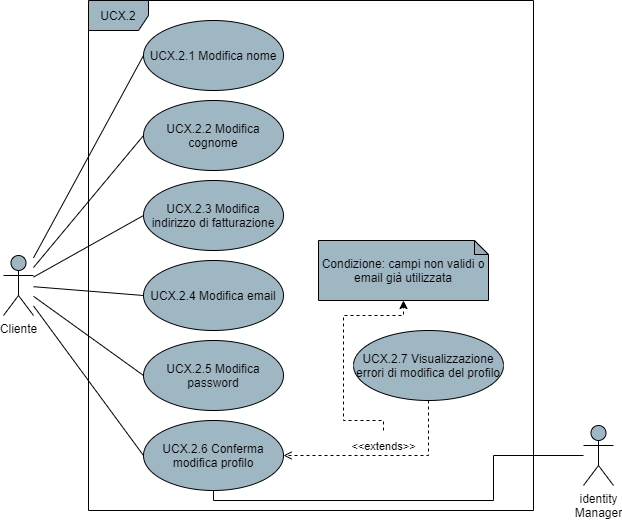

The diagram above was exported from draw.io. Its source (the exported page's mxGraphModel, read from the mxfile embedded in the PNG):
<mxGraphModel dx="1422" dy="762" grid="1" gridSize="10" guides="1" tooltips="1" connect="1" arrows="1" fold="1" page="1" pageScale="1" pageWidth="850" pageHeight="1100" math="0" shadow="0">
  <root>
    <mxCell id="0" />
    <mxCell id="1" parent="0" />
    <mxCell id="91bnOnWIWstpu17TpPb4-4" style="rounded=0;orthogonalLoop=1;jettySize=auto;html=1;entryX=0;entryY=0.5;entryDx=0;entryDy=0;endArrow=none;endFill=0;" parent="1" source="91bnOnWIWstpu17TpPb4-1" target="91bnOnWIWstpu17TpPb4-3" edge="1">
      <mxGeometry relative="1" as="geometry" />
    </mxCell>
    <mxCell id="bLCyY0Xk3GY4FDAfaLq9-7" style="edgeStyle=none;rounded=0;orthogonalLoop=1;jettySize=auto;html=1;entryX=0;entryY=0.5;entryDx=0;entryDy=0;endArrow=none;endFill=0;" parent="1" source="91bnOnWIWstpu17TpPb4-1" target="bLCyY0Xk3GY4FDAfaLq9-1" edge="1">
      <mxGeometry relative="1" as="geometry" />
    </mxCell>
    <mxCell id="bLCyY0Xk3GY4FDAfaLq9-8" style="edgeStyle=none;rounded=0;orthogonalLoop=1;jettySize=auto;html=1;entryX=0;entryY=0.5;entryDx=0;entryDy=0;endArrow=none;endFill=0;" parent="1" source="91bnOnWIWstpu17TpPb4-1" target="bLCyY0Xk3GY4FDAfaLq9-2" edge="1">
      <mxGeometry relative="1" as="geometry" />
    </mxCell>
    <mxCell id="bLCyY0Xk3GY4FDAfaLq9-9" style="edgeStyle=none;rounded=0;orthogonalLoop=1;jettySize=auto;html=1;entryX=0;entryY=0.5;entryDx=0;entryDy=0;endArrow=none;endFill=0;" parent="1" source="91bnOnWIWstpu17TpPb4-1" target="bLCyY0Xk3GY4FDAfaLq9-3" edge="1">
      <mxGeometry relative="1" as="geometry" />
    </mxCell>
    <mxCell id="bLCyY0Xk3GY4FDAfaLq9-10" style="edgeStyle=none;rounded=0;orthogonalLoop=1;jettySize=auto;html=1;entryX=0;entryY=0.5;entryDx=0;entryDy=0;endArrow=none;endFill=0;" parent="1" source="91bnOnWIWstpu17TpPb4-1" target="bLCyY0Xk3GY4FDAfaLq9-4" edge="1">
      <mxGeometry relative="1" as="geometry" />
    </mxCell>
    <mxCell id="LM53cE3LVxq1-0tUH7He-2" style="rounded=0;orthogonalLoop=1;jettySize=auto;html=1;entryX=0;entryY=0.5;entryDx=0;entryDy=0;endArrow=none;endFill=0;endSize=10;" edge="1" parent="1" source="91bnOnWIWstpu17TpPb4-1" target="LM53cE3LVxq1-0tUH7He-1">
      <mxGeometry relative="1" as="geometry" />
    </mxCell>
    <mxCell id="91bnOnWIWstpu17TpPb4-1" value="Cliente" style="shape=umlActor;verticalLabelPosition=bottom;verticalAlign=top;html=1;fillColor=#9FB6C3;" parent="1" vertex="1">
      <mxGeometry x="190" y="475" width="30" height="60" as="geometry" />
    </mxCell>
    <mxCell id="91bnOnWIWstpu17TpPb4-2" value="UCX.2" style="shape=umlFrame;whiteSpace=wrap;html=1;fillColor=#9FB6C3;" parent="1" vertex="1">
      <mxGeometry x="275" y="220" width="445" height="510" as="geometry" />
    </mxCell>
    <mxCell id="91bnOnWIWstpu17TpPb4-3" value="UCX.2.1 Modifica nome" style="ellipse;whiteSpace=wrap;html=1;fillColor=#9FB6C3;" parent="1" vertex="1">
      <mxGeometry x="330" y="240" width="140" height="70" as="geometry" />
    </mxCell>
    <mxCell id="bLCyY0Xk3GY4FDAfaLq9-1" value="UCX.2.2 Modifica cognome" style="ellipse;whiteSpace=wrap;html=1;fillColor=#9FB6C3;" parent="1" vertex="1">
      <mxGeometry x="330" y="320" width="140" height="70" as="geometry" />
    </mxCell>
    <mxCell id="bLCyY0Xk3GY4FDAfaLq9-2" value="UCX.2.3 Modifica&lt;br&gt;indirizzo di fatturazione" style="ellipse;whiteSpace=wrap;html=1;fillColor=#9FB6C3;" parent="1" vertex="1">
      <mxGeometry x="330" y="400" width="140" height="70" as="geometry" />
    </mxCell>
    <mxCell id="bLCyY0Xk3GY4FDAfaLq9-3" value="UCX.2.4 Modifica email" style="ellipse;whiteSpace=wrap;html=1;fillColor=#9FB6C3;" parent="1" vertex="1">
      <mxGeometry x="330" y="480" width="140" height="70" as="geometry" />
    </mxCell>
    <mxCell id="bLCyY0Xk3GY4FDAfaLq9-4" value="UCX.2.6 Conferma modifica profilo" style="ellipse;whiteSpace=wrap;html=1;fillColor=#9FB6C3;" parent="1" vertex="1">
      <mxGeometry x="330" y="640" width="140" height="70" as="geometry" />
    </mxCell>
    <mxCell id="JuWAqdXWm7eo5UUlqVex-5" value="&amp;lt;&amp;lt;extends&amp;gt;&amp;gt;" style="edgeStyle=orthogonalEdgeStyle;rounded=0;orthogonalLoop=1;jettySize=auto;html=1;exitX=0.5;exitY=1;exitDx=0;exitDy=0;entryX=1;entryY=0.5;entryDx=0;entryDy=0;endArrow=open;endFill=0;dashed=1;verticalAlign=bottom;align=center;" parent="1" source="JuWAqdXWm7eo5UUlqVex-1" target="bLCyY0Xk3GY4FDAfaLq9-4" edge="1">
      <mxGeometry relative="1" as="geometry" />
    </mxCell>
    <mxCell id="JuWAqdXWm7eo5UUlqVex-1" value="UCX.2.7 Visualizzazione errori di modifica del profilo" style="ellipse;whiteSpace=wrap;html=1;fillColor=#9FB6C3;" parent="1" vertex="1">
      <mxGeometry x="540" y="550" width="150" height="70" as="geometry" />
    </mxCell>
    <mxCell id="JuWAqdXWm7eo5UUlqVex-3" value="Condizione: campi non validi o email già utilizzata" style="shape=note;whiteSpace=wrap;html=1;backgroundOutline=1;darkOpacity=0.05;size=14;fillColor=#9FB6C3;" parent="1" vertex="1">
      <mxGeometry x="505" y="460" width="170" height="60" as="geometry" />
    </mxCell>
    <mxCell id="JuWAqdXWm7eo5UUlqVex-6" value="" style="endArrow=classic;html=1;dashed=1;align=center;entryX=0.5;entryY=1;entryDx=0;entryDy=0;entryPerimeter=0;edgeStyle=orthogonalEdgeStyle;rounded=0;" parent="1" target="JuWAqdXWm7eo5UUlqVex-3" edge="1">
      <mxGeometry width="50" height="50" relative="1" as="geometry">
        <mxPoint x="570" y="650" as="sourcePoint" />
        <mxPoint x="430" y="560" as="targetPoint" />
        <Array as="points">
          <mxPoint x="570" y="640" />
          <mxPoint x="530" y="640" />
          <mxPoint x="530" y="535" />
          <mxPoint x="590" y="535" />
        </Array>
      </mxGeometry>
    </mxCell>
    <mxCell id="LM53cE3LVxq1-0tUH7He-1" value="UCX.2.5 Modifica password" style="ellipse;whiteSpace=wrap;html=1;fillColor=#9FB6C3;" vertex="1" parent="1">
      <mxGeometry x="330" y="560" width="140" height="70" as="geometry" />
    </mxCell>
    <mxCell id="LM53cE3LVxq1-0tUH7He-4" style="edgeStyle=orthogonalEdgeStyle;rounded=0;orthogonalLoop=1;jettySize=auto;html=1;endArrow=none;endFill=0;endSize=10;" edge="1" parent="1" source="LM53cE3LVxq1-0tUH7He-3" target="bLCyY0Xk3GY4FDAfaLq9-4">
      <mxGeometry relative="1" as="geometry">
        <Array as="points">
          <mxPoint x="680" y="675" />
          <mxPoint x="680" y="720" />
          <mxPoint x="400" y="720" />
        </Array>
      </mxGeometry>
    </mxCell>
    <mxCell id="LM53cE3LVxq1-0tUH7He-3" value="identity&lt;br&gt;Manager" style="shape=umlActor;verticalLabelPosition=bottom;verticalAlign=top;html=1;fillColor=#9FB6C3;" vertex="1" parent="1">
      <mxGeometry x="770" y="645" width="30" height="60" as="geometry" />
    </mxCell>
  </root>
</mxGraphModel>